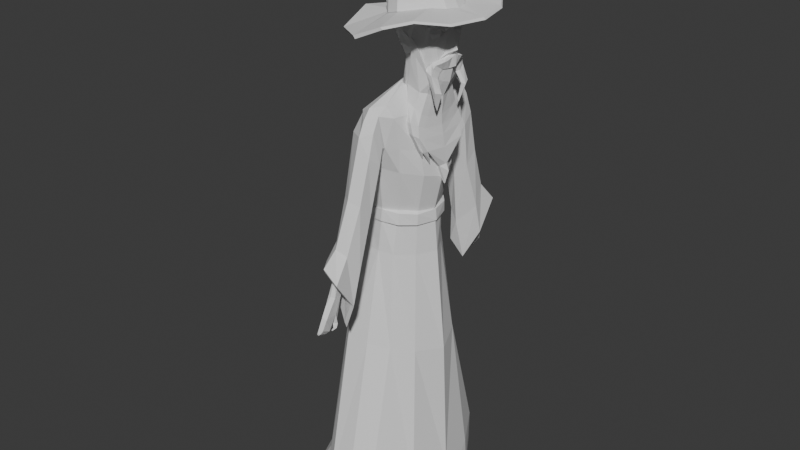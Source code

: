 # Source: wizard2.blend  (saved by Blender 4.0.36; exported with 4.5.12 LTS)
import bpy
from mathutils import Matrix  # noqa: F401  (used for matrix-valued properties, if any)

bpy.ops.wm.read_factory_settings(use_empty=True)
scene = bpy.context.scene
scene.name = 'Scene'

# ---- collections
col_collection = bpy.data.collections.new('Collection'); scene.collection.children.link(col_collection)

# ---- world
world_world = bpy.data.worlds.new('World'); scene.world = world_world
world_world.use_nodes = True; world_world.node_tree.nodes.clear()
_N = world_world.node_tree.nodes; _L = world_world.node_tree.links
n0 = _N.new('ShaderNodeOutputWorld'); n0.name = 'World Output'; n0.location = (300, 300)
n1 = _N.new('ShaderNodeBackground'); n1.name = 'Background'; n1.location = (10, 300)
n1.inputs[0].default_value = (0.05088, 0.05088, 0.05088, 1.0)
_L.new(n1.outputs[0], n0.inputs[0])
n0.is_active_output = True
world_world.color = (0.05088, 0.05088, 0.05088)
world_world.use_sun_shadow = False
world_world.sun_shadow_jitter_overblur = 0.0

# ---- meshes
me_plane = bpy.data.meshes.new('Plane')
me_plane.from_pydata([(-0.04576, 0.0, 0.1645), (0.8263, 0.0, 0.1009), (-0.3076, 0.9365, -0.1258), (-0.4434, 0.7517, -0.0312), (-0.4667, 0.344, 0.08947), (-0.3197, 0.0, 0.2225), (0.7249, 0.2035, 0.1585), (0.9227, 0.532, -0.009432), (1.051, 0.673, -0.1757), (0.1782, 0.0, 0.2406), (0.6075, 0.0, 0.4165), (-0.05094, 0.8917, -0.1168), (-0.1792, 0.9415, -0.2523), (0.7083, 0.2583, 0.06834), (-0.01904, 0.08022, 0.05653), (0.05254, 0.574, 0.1252), (0.02239, 0.2251, 0.02943), (-0.03199, 0.7845, 0.004436), (-0.08708, 0.5366, 0.1335), (1.147, 0.0, 0.1143), (1.486, 0.5905, -0.2737), (1.773, 0.0, -0.02576), (1.06, 0.8282, -0.3782), (1.146, 0.8632, -0.8582), (1.766, 0.0, -0.6933), (-0.4172, 1.079, -0.5023), (0.6159, 0.9482, -0.5721), (-0.8058, 0.453, -0.03719), (-0.6948, 0.0, 0.1372), (-0.8112, 0.5116, -0.1237), (-0.03781, 1.054, -1.477), (0.9052, 0.7689, -1.214), (2.0, 0.7052, -1.287), (2.596, 0.0, -0.746), (-0.7982, 0.9656, -0.591), (-0.4468, 0.8823, -1.679), (0.1189, 0.6192, -1.854), (0.9894, 0.5164, -1.392), (-0.3333, 0.5064, -1.862), (0.1658, 0.0, -2.147), (1.062, 0.0, -1.574), (-0.2864, 0.0, -2.105), (2.066, 0.4841, -1.573), (2.0, 0.7052, -1.287), (2.06, 0.0, -1.782), (2.596, 0.0, -0.746), (2.06, 0.7216, -1.307), (2.669, 0.0, -0.6664), (1.954, 0.8026, -1.319), (2.624, 0.0, -0.6524), (2.699, 2.315, -1.136), (3.295, 0.0, -0.3533), (3.914, 2.086, -1.055), (4.387, 0.0, -0.111), (4.833, 1.894, -1.488), (5.429, 0.0, -0.1399), (2.066, 0.4841, -1.573), (2.001, 0.7054, -1.287), (2.066, 0.4841, -1.573), (2.046, 0.6939, -1.23), (2.109, 0.5032, -1.599), (2.037, 0.5114, -1.635), (2.101, 0.0, -1.811), (2.061, 0.7213, -1.306), (2.045, 0.0, -1.871), (2.037, 0.5114, -1.635), (1.954, 0.8026, -1.319), (2.037, 0.5114, -1.635), (2.807, 1.92, -2.195), (2.965, 0.0, -2.643), (3.439, 0.6173, -2.721), (4.667, 0.0, -3.024), (4.969, 0.5566, -2.829), (6.675, 1.496, -1.693), (6.839, 0.0, -0.4705), (8.366, 1.596, -1.821), (8.504, 0.0, -0.3109), (12.06, 2.339, -1.791), (12.66, 0.0, 0.09433), (18.15, 3.727, -1.67), (18.2, 0.0, 0.3353), (19.42, 4.264, -1.832), (19.52, 0.0, 0.4399), (0.8867, 0.1897, 0.08804), (0.941, 0.3602, 0.07645), (1.703, 0.1994, -0.1018), (1.582, 0.4235, -0.149), (1.132, 0.2405, -0.000419), (1.19, 0.4569, -0.1037), (1.561, 0.2968, -0.7521), (1.377, 0.5638, -0.8049), (2.375, 0.2614, -0.9464), (2.177, 0.4964, -1.127), (2.375, 0.2614, -0.9464), (2.177, 0.4964, -1.127), (2.443, 0.2675, -0.9037), (2.24, 0.508, -1.117), (2.376, 0.2975, -0.8996), (2.153, 0.565, -1.122), (2.856, 0.8224, -0.7105), (2.837, 1.847, -0.8513), (4.215, 0.9162, -0.4196), (4.066, 1.585, -0.8171), (5.208, 0.7898, -0.3446), (5.01, 1.5, -0.8796), (6.734, 0.6749, -0.689), (6.673, 1.181, -1.187), (8.545, 0.7515, -0.7291), (8.435, 1.427, -1.249), (12.43, 1.17, -0.3913), (12.24, 1.848, -1.067), (18.2, 1.722, 0.02201), (18.09, 3.271, -0.9019), (19.49, 1.747, 0.07158), (19.46, 3.392, -0.9856), (4.287, 1.752, -2.264), (6.803, 1.358, -2.563), (8.375, 1.522, -2.567), (12.1, 2.43, -2.681), (18.1, 3.7, -2.632), (19.42, 4.098, -3.075), (5.121, 1.205, -2.605), (6.8, 0.9291, -2.86), (8.376, 0.9969, -2.929), (12.35, 1.85, -3.274), (18.2, 3.109, -3.315), (19.54, 3.575, -3.831), (6.84, 0.7091, -3.076), (8.375, 0.6265, -3.185), (12.35, 1.203, -3.773), (18.23, 1.614, -4.262), (19.37, 2.115, -4.792), (6.795, 0.0, -3.242), (8.295, 0.0, -3.387), (12.33, 0.0, -4.198), (18.24, 0.0, -5.01), (19.45, 0.0, -5.74), (3.231, 2.629, -1.102), (3.859, 2.229, -1.043), (4.716, 2.037, -1.476), (2.878, 2.018, -2.112), (4.195, 1.895, -2.107), (4.069, 2.9, -1.07), (4.447, 2.433, -0.9868), (5.305, 2.242, -1.419), (3.495, 2.384, -2.227), (4.784, 2.099, -2.179), (2.478, 2.351, -1.51), (1.898, 0.6572, -1.477), (2.865, 2.679, -1.495), (3.354, 2.93, -1.483), (5.741, 3.323, -1.13), (6.231, 2.797, -1.107), (6.74, 2.683, -1.619), (5.712, 3.015, -2.11), (6.238, 2.709, -2.109), (5.582, 3.487, -1.563), (7.493, 3.953, -1.222), (8.207, 3.454, -1.07), (8.973, 3.089, -1.778), (7.37, 3.422, -2.201), (8.497, 3.165, -2.081), (7.261, 4.052, -1.657), (8.3, 4.641, -1.105), (9.496, 3.805, -1.091), (10.74, 3.527, -1.717), (8.094, 3.751, -2.403), (9.983, 3.321, -2.202), (7.912, 4.525, -1.809), (8.403, 4.554, -1.222), (9.426, 3.838, -1.21), (10.49, 3.6, -1.746), (8.226, 3.792, -2.333), (9.843, 3.424, -2.162), (8.07, 4.454, -1.825), (7.563, 3.982, -1.462), (8.062, 3.633, -1.456), (8.58, 3.517, -1.718), (7.477, 3.61, -2.004), (8.265, 3.431, -1.92), (7.401, 3.933, -1.756), (6.513, 3.499, -1.426), (6.901, 3.228, -1.422), (7.303, 3.138, -1.625), (6.446, 3.211, -1.847), (7.059, 3.071, -1.782), (6.387, 3.462, -1.654), (7.626, 3.921, -1.505), (8.014, 3.65, -1.5), (8.416, 3.56, -1.703), (7.559, 3.633, -1.926), (8.171, 3.493, -1.861), (7.5, 3.883, -1.733), (8.266, 4.025, -1.529), (8.653, 3.754, -1.524), (8.834, 3.656, -1.79), (8.199, 3.737, -1.95), (8.495, 3.697, -1.957), (8.14, 3.987, -1.757), (9.172, 4.185, -1.633), (9.161, 3.862, -1.642), (9.095, 3.756, -1.791), (9.093, 4.157, -1.939), (9.073, 3.908, -1.86), (9.144, 4.248, -1.799), (9.907, 4.626, -1.661), (9.914, 4.094, -1.708), (9.896, 3.909, -1.765), (9.536, 4.178, -2.009), (9.63, 4.048, -1.985), (9.468, 4.455, -1.851), (-0.6687, 1.396, 1.19), (-0.6382, 0.0, 1.509), (-0.8687, 2.418, 0.4891), (-0.6686, 3.064, -0.2837), (-0.2243, 3.27, -1.272), (0.1123, 2.109, -2.692), (-0.07899, 0.0, -3.568), (-0.7512, 1.418, 1.122), (-0.7207, 0.0, 1.442), (-0.9512, 2.441, 0.4213), (-0.7511, 3.087, -0.3514), (-0.3412, 3.293, -1.332), (-0.06946, 2.131, -2.807), (-0.2263, 0.0, -3.69), (-0.8794, 0.3808, 0.2182), (-0.8407, 0.0, 0.3514), (-0.9465, 0.9283, -0.07942), (-0.7327, 1.334, -1.076), (-0.5649, 1.143, -1.615), (-0.3724, 0.4472, -2.146), (-0.2842, 0.0, -2.365), (-1.528, 0.3225, -0.1455), (-1.662, 0.0, -0.101), (-1.49, 0.7492, -0.4025), (-1.369, 1.158, -1.19), (-1.147, 0.9903, -1.711), (-1.073, 0.4911, -2.224), (-1.001, 0.0, -2.447), (-2.194, 0.3044, -1.005), (-2.241, 0.0, -0.9954), (-2.149, 0.5305, -1.178), (-2.099, 0.7268, -1.324), (-1.978, 0.6515, -1.79), (-1.969, 0.4023, -2.061), (-1.917, 0.0, -2.189), (-2.696, 0.3212, -1.451), (-2.73, 0.0, -1.372), (-2.688, 0.4703, -1.512), (-2.678, 0.4877, -1.675), (-2.625, 0.466, -1.901), (-2.616, 0.3347, -2.119), (-2.479, 0.0, -2.228), (-3.352, 0.1548, -2.057), (-3.375, 0.0, -2.08), (-3.325, 0.2201, -2.082), (-3.278, 0.2402, -2.185), (-3.229, 0.2123, -2.314), (-3.203, 0.181, -2.409), (-3.144, 0.0, -2.437), (-3.446, 0.0, -3.207), (0.3853, 1.087, -0.7239), (0.1646, 1.154, -0.7225), (-0.02657, 1.149, -0.8786), (0.42, 1.036, -0.9744), (8.551, 0.7947, -0.7479), (0.5012, 1.073, -0.821), (0.05073, 1.214, -0.805), (-0.1372, 1.305, -1.054), (0.2949, 1.236, -1.121), (2.331, 1.921, -1.501), (2.428, 1.863, -1.157), (10.63, 4.165, -1.886), (10.36, 3.981, -1.733), (10.32, 3.881, -1.871), (10.54, 4.027, -1.75), (10.54, 3.989, -1.825), (10.66, 4.121, -1.879), (10.64, 4.142, -1.846), (9.924, 4.124, -1.874), (10.33, 4.099, -1.864), (10.52, 4.114, -1.825), (10.35, 4.73, -1.762), (10.54, 4.355, -1.797), (10.49, 4.776, -1.84), (10.68, 4.411, -1.927), (10.47, 4.824, -1.943), (10.68, 4.318, -1.988), (10.29, 4.793, -1.904), (9.822, 4.67, -1.83), (10.53, 4.254, -1.918), (10.77, 4.429, -2.061), (10.57, 4.79, -1.927), (10.78, 4.373, -2.196), (10.56, 4.792, -2.0), (0.9897, 0.6, 0.1827), (1.066, 0.7023, 0.03384), (0.9061, 0.3865, 0.3051), (0.7552, 0.0, 0.3373), (1.177, 0.0, 0.3548), (1.263, 0.4181, 0.09409), (0.8347, 0.1621, 0.3203), (1.254, 0.2008, 0.1966), (1.19, 0.4569, -0.1037), (1.051, 0.673, -0.1757), (1.384, 0.5033, 0.04623), (1.168, 0.794, 0.004718), (1.589, 0.4997, -0.03164), (1.264, 0.8257, -0.3316), (1.562, 0.6103, 0.06088), (1.414, 0.8802, -0.007208), (1.983, 0.5587, 0.1828), (1.949, 0.8234, -0.03312), (2.029, 0.6733, 0.2873), (1.956, 0.9189, 0.1866), (2.569, 0.5638, 0.03201), (2.493, 0.6813, -0.007099), (2.726, 0.6112, 0.04619), (2.493, 0.7491, 0.07388), (1.176, 0.0, 0.2451), (1.802, 0.0, 0.1051), (1.612, 0.4899, -0.01816), (1.669, 0.7738, -0.1229), (1.219, 0.5232, 0.02715), (1.732, 0.2657, 0.02906), (1.161, 0.3069, 0.1304), (2.102, 0.6086, -0.4732), (1.915, 0.8307, -1.093), (2.336, 0.0, -0.3223), (2.25, 0.334, -0.4154), (2.138, 0.6898, -0.313), (2.094, 0.8839, -0.512), (2.372, 0.0, -0.162), (2.286, 0.4153, -0.2551), (2.792, 0.8756, -0.5248), (2.487, 0.9874, -0.9588), (3.026, 0.0, -0.3738), (2.94, 0.601, -0.4669), (2.828, 0.9568, -0.3645), (2.632, 1.053, -0.5847), (3.062, 0.0, -0.2135), (2.976, 0.6823, -0.3066), (3.182, 1.048, -0.5051), (3.125, 1.242, -0.9068), (3.416, 0.0, -0.3542), (3.33, 0.7739, -0.4473), (3.218, 1.13, -0.3449), (3.071, 1.394, -0.4881), (3.452, 0.0, -0.1939), (3.365, 0.8551, -0.287), (3.593, 1.158, -0.3568), (3.54, 1.266, -0.7108), (3.76, 0.0, -0.2493), (3.699, 0.9622, -0.3156), (3.619, 1.216, -0.2426), (3.481, 1.397, -0.3896), (3.785, 0.0, -0.1351), (3.724, 1.02, -0.2014), (4.277, 0.8177, -0.409), (4.129, 1.056, -0.4992), (4.265, 0.0, -0.2592), (4.232, 0.7593, -0.3639), (4.234, 0.9864, -0.2518), (4.111, 1.145, -0.254), (4.258, 0.0, -0.05381), (4.135, 0.9593, -0.05805), (4.973, 0.0, -0.2126), (5.03, 0.1669, -0.3067), (4.868, 0.0, 0.03567), (4.926, 0.2534, -0.07468), (5.222, 0.0, 0.01378), (5.687, 0.0, -0.05294), (5.143, 0.0, 0.1416), (5.662, 0.0, -0.01311), (4.495, 0.7124, -0.1797), (4.795, 0.5636, -0.2684), (4.506, 0.7623, -0.1155), (4.82, 0.5646, -0.259), (4.487, 0.8927, -0.3446), (4.493, 0.8893, -0.3993), (4.488, 0.8945, -0.3412), (4.488, 0.9047, -0.3602), (0.3969, 0.9152, -0.514), (0.5219, 1.026, -0.4839), (1.046, 0.9572, -0.8518), (0.8348, 0.9742, -0.6166), (0.1717, 1.075, -0.6324), (0.1997, 1.114, -0.628), (0.2918, 1.083, -0.727), (0.316, 1.121, -0.7052), (0.07962, 1.164, -0.6917), (0.08141, 1.174, -0.686), (0.1233, 1.152, -0.7366), (0.1248, 1.17, -0.7232), (0.3288, 1.035, -0.7438), (0.1604, 1.104, -0.7534), (1.046, 0.9572, -0.8518), (0.2918, 1.083, -0.727), (1.046, 0.9572, -0.8518), (0.2918, 1.083, -0.727), (-0.1484, 0.537, 0.0414), (-0.3385, 0.6935, 0.04919), (-0.3227, 0.3543, 0.05804), (-0.2524, 0.9113, -0.07618), (-0.321, 0.153, 0.192), (-0.1491, 0.971, -0.1845), (-0.2869, 0.9787, -0.06008), (-0.4227, 0.7939, 0.03452), (-0.424, 0.3826, 0.1499), (-0.3387, 0.3441, 0.1791), (-0.3178, 0.7357, 0.1149), (-0.3003, 0.1952, 0.2577), (-0.2316, 0.9535, -0.01046), (0.1687, 0.7739, -0.07683), (0.2312, 0.587, 0.02774), (0.2429, 0.6796, 0.009536), (0.05343, 0.5743, 0.08928), (0.02328, 0.2254, -0.006516), (-0.0311, 0.7849, -0.03151), (-0.08619, 0.5369, 0.09757), (-0.02085, 0.5544, 0.1328), (2.545, 1.441, -2.005), (3.73, 1.635, -2.359), (3.422, 1.532, -2.375), (3.037, 1.445, -2.387), (2.545, 1.441, -2.005), (2.605, 1.411, -2.109), (7.117, 1.522, -1.727), (7.208, 0.6927, -3.098), (7.193, 0.0, -3.28), (7.19, 0.9431, -2.874), (7.176, 1.385, -2.564), (7.136, 0.6919, -0.6979), (7.088, 1.239, -1.202), (7.259, 0.0, -0.4302), (6.756, 1.27, -1.083), (6.635, 1.568, -1.656), (7.114, 1.596, -1.692), (6.812, 0.0, -0.4042), (6.822, 0.7779, -0.6157), (7.177, 1.44, -2.598), (6.774, 1.411, -2.597), (7.299, 1.036, -2.934), (6.877, 1.021, -2.919), (7.319, 0.8276, -3.176), (6.921, 0.8454, -3.152), (7.195, 0.0, -3.373), (6.765, 0.0, -3.332), (7.257, 0.7963, -0.6253), (7.205, 1.333, -1.099), (7.267, 0.0, -0.3606), (-0.8807, 0.5036, 0.3044), (-0.842, 0.0, 0.402), (-0.9479, 0.9659, -0.05067), (-0.5662, 1.222, -1.622), (-0.7341, 1.394, -1.082), (-0.3737, 0.527, -2.221), (-0.2856, 0.0, -2.44), (-1.529, 0.4453, -0.05931), (-1.664, 0.0, -0.05041), (-1.491, 0.7869, -0.3738), (-1.149, 1.07, -1.718), (-1.37, 1.217, -1.197), (-1.074, 0.5709, -2.299), (-1.002, 0.0, -2.521)], [(42, 56), (43, 57), (56, 58), (61, 65), (46, 63), (48, 66), (65, 67), (107, 265)], [(17, 413, 11), (10, 1, 6, 13), (13, 6, 7, 415, 414), (15, 415, 413, 17), (404, 402, 409, 411), (5, 14, 16, 402, 404), (14, 13, 414, 16), (0, 9, 14, 5), (9, 10, 13, 14), (2, 3, 407, 406), (6, 1, 83, 84, 7), (84, 83, 301, 297), (11, 8, 22, 12), (8, 20, 22), (85, 21, 24, 89), (22, 20, 23, 26), (12, 22, 26, 261, 262, 25), (12, 25, 2), (4, 3, 29, 27), (3, 2, 25, 29), (25, 262, 263, 264, 261, 26, 31, 30), (26, 23, 31), (89, 24, 33, 91), (23, 32, 31), (25, 30, 35, 34), (25, 34, 29), (35, 30, 36, 38), (30, 31, 37, 36), (38, 36, 39, 41), (36, 37, 40, 39), (37, 31, 32, 42), (40, 37, 42, 44), (91, 33, 45, 93), (93, 45, 47, 95), (95, 47, 49, 97), (97, 49, 51, 99), (99, 51, 53, 101), (101, 53, 55, 103), (42, 32, 46, 60), (44, 42, 60, 62), (60, 46, 48, 148, 61), (62, 60, 61, 64), (61, 148, 270, 425), (67, 421, 426, 64), (64, 426, 424, 70, 69), (69, 70, 72, 71), (70, 424, 423, 72), (103, 55, 74, 105), (116, 73, 436, 441), (107, 76, 78, 109), (109, 78, 80, 111), (111, 80, 82, 113), (79, 112, 114, 81), (112, 111, 113, 114), (77, 110, 112, 79), (110, 109, 111, 112), (75, 108, 110, 77), (108, 107, 109, 110), (434, 432, 448, 450), (105, 74, 438, 439), (54, 104, 106, 73), (104, 103, 105, 106), (52, 102, 104, 54), (102, 101, 103, 104), (50, 100, 52), (100, 99, 101, 102), (48, 98, 100, 271), (98, 97, 99, 100), (46, 96, 98, 48), (96, 95, 97, 98), (43, 94, 96, 46), (94, 93, 95, 96), (32, 92, 94, 43), (92, 91, 93, 94), (23, 90, 92, 32), (90, 89, 91, 92), (20, 86, 90, 23), (86, 85, 89, 90), (86, 20, 327, 326), (88, 87, 325, 323), (8, 296, 306, 304), (87, 88, 300, 302), (54, 73, 116, 115), (77, 79, 119, 118), (73, 106, 435, 436), (79, 81, 120, 119), (75, 77, 118, 117), (118, 119, 125, 124), (122, 116, 441, 443), (119, 120, 126, 125), (117, 118, 124, 123), (115, 116, 122, 121), (124, 125, 130, 129), (433, 427, 437, 449), (125, 126, 131, 130), (123, 124, 129, 128), (121, 122, 127, 72), (129, 130, 135, 134), (431, 430, 442, 440), (130, 131, 136, 135), (128, 129, 134, 133), (72, 127, 132, 71), (72, 423, 422, 121), (121, 422, 115), (50, 52, 138, 137), (68, 147, 149, 140), (115, 68, 140, 141), (52, 139, 138), (54, 115, 139), (139, 141, 146, 144), (138, 139, 144, 143), (141, 140, 145, 146), (140, 149, 150, 145), (137, 138, 143, 142), (149, 147, 50, 137), (150, 149, 137, 142), (147, 270, 271, 50), (144, 146, 155, 153), (143, 144, 153, 152), (146, 145, 154, 155), (150, 142, 151, 156), (145, 150, 156, 154), (142, 143, 152, 151), (152, 153, 159, 158), (155, 154, 160, 161), (154, 156, 162, 160), (151, 152, 158, 157), (156, 151, 157, 162), (153, 155, 161, 159), (157, 158, 164, 163), (162, 157, 163, 168), (159, 161, 167, 165), (158, 159, 165, 164), (161, 160, 166, 167), (160, 162, 168, 166), (167, 166, 172, 173), (166, 168, 174, 172), (163, 164, 170, 169), (168, 163, 169, 174), (165, 167, 173, 171), (164, 165, 171, 170), (174, 169, 175, 180), (171, 173, 179, 177), (170, 171, 177, 176), (173, 172, 178, 179), (172, 174, 180, 178), (169, 170, 176, 175), (179, 178, 184, 185), (178, 180, 186, 184), (175, 176, 182, 181), (180, 175, 181, 186), (177, 179, 185, 183), (176, 177, 183, 182), (186, 181, 187, 192), (183, 185, 191, 189), (182, 183, 189, 188), (185, 184, 190, 191), (184, 186, 192, 190), (181, 182, 188, 187), (191, 190, 196, 197), (190, 192, 198, 196), (187, 188, 194, 193), (192, 187, 193, 198), (189, 191, 197, 195), (188, 189, 195, 194), (198, 193, 199, 204), (195, 197, 203, 201), (194, 195, 201, 200), (197, 196, 202, 203), (196, 198, 204, 202), (193, 194, 200, 199), (203, 202, 208, 209), (202, 204, 210, 208), (199, 200, 206, 205), (204, 199, 205, 210), (201, 203, 209, 207), (200, 201, 207, 206), (34, 35, 215, 214), (35, 38, 216, 215), (28, 27, 211, 212), (29, 34, 214, 213), (38, 41, 217, 216), (27, 29, 213, 211), (214, 215, 222, 221), (212, 211, 218, 219), (216, 217, 224, 223), (213, 214, 221, 220), (211, 213, 220, 218), (215, 216, 223, 222), (222, 223, 230, 229), (221, 222, 229, 228), (219, 218, 225, 226), (223, 224, 231, 230), (220, 221, 228, 227), (218, 220, 227, 225), (228, 229, 454, 455), (235, 234, 460, 462), (225, 227, 453, 451), (236, 235, 462, 461), (226, 225, 451, 452), (234, 232, 458, 460), (235, 236, 243, 242), (233, 232, 239, 240), (237, 238, 245, 244), (234, 235, 242, 241), (232, 234, 241, 239), (236, 237, 244, 243), (240, 239, 246, 247), (244, 245, 252, 251), (241, 242, 249, 248), (239, 241, 248, 246), (243, 244, 251, 250), (242, 243, 250, 249), (251, 252, 259, 258), (248, 249, 256, 255), (246, 248, 255, 253), (250, 251, 258, 257), (249, 250, 257, 256), (247, 246, 253, 254), (257, 258, 260), (256, 257, 260), (254, 253, 260), (258, 259, 260), (255, 256, 260), (253, 255, 260), (266, 269, 268, 267), (262, 261, 266, 267), (261, 264, 269, 266), (263, 262, 267, 268), (264, 263, 268, 269), (68, 270, 147), (271, 100, 50), (52, 100, 102), (271, 270, 148, 48), (206, 207, 274, 273), (273, 274, 276, 275), (273, 275, 281, 280), (206, 273, 280, 279), (280, 281, 276, 274), (279, 280, 274, 207), (276, 281, 272, 277), (207, 209, 279), (205, 206, 283, 282), (282, 283, 285, 284), (286, 284, 292, 294), (286, 287, 288), (282, 284, 286, 288), (205, 282, 288, 289), (285, 283, 290, 287), (283, 206, 279, 290), (288, 287, 290), (205, 289, 210), (208, 210, 289), (208, 279, 209), (289, 279, 208), (288, 290, 279, 289), (292, 291, 293, 294), (284, 285, 291, 292), (285, 287, 293, 291), (287, 286, 294, 293), (114, 113, 82, 136, 131, 126, 120, 81), (281, 275, 278, 272), (275, 276, 277, 278), (272, 278, 277), (301, 298, 299, 302), (295, 297, 300, 296), (297, 301, 302, 300), (8, 7, 295, 296), (7, 84, 297, 295), (19, 87, 302, 299), (83, 1, 298, 301), (306, 305, 309, 310), (88, 8, 304, 303), (300, 88, 303, 305), (296, 300, 305, 306), (308, 310, 314, 312), (303, 304, 308, 307), (304, 306, 310, 308), (305, 303, 307, 309), (313, 311, 315, 317), (309, 307, 311, 313), (310, 309, 313, 314), (307, 308, 312, 311), (315, 316, 318, 317), (314, 313, 317, 318), (311, 312, 316, 315), (312, 314, 318, 316), (325, 319, 320, 324), (400, 18, 17), (323, 325, 324, 321), (85, 86, 326, 329), (87, 19, 319, 325), (321, 324, 333, 330), (327, 331, 339, 335), (328, 329, 337, 336), (331, 330, 338, 339), (322, 321, 330, 331), (324, 320, 332, 333), (21, 85, 329, 328), (20, 322, 383, 382), (337, 334, 342, 345), (341, 340, 348, 349), (335, 339, 347, 343), (333, 332, 340, 341), (329, 326, 334, 337), (326, 327, 335, 334), (330, 333, 341, 338), (346, 349, 357, 354), (345, 342, 350, 353), (349, 348, 356, 357), (334, 335, 343, 342), (338, 341, 349, 346), (339, 338, 346, 347), (336, 337, 345, 344), (354, 357, 365, 362), (350, 351, 359, 358), (353, 350, 358, 361), (347, 346, 354, 355), (342, 343, 351, 350), (344, 345, 353, 352), (343, 347, 355, 351), (365, 361, 374, 376), (359, 363, 381, 379), (361, 365, 369, 367), (355, 354, 362, 363), (352, 353, 361, 360), (351, 355, 363, 359), (357, 356, 364, 365), (369, 368, 372, 373), (360, 361, 367, 366), (365, 364, 368, 369), (370, 371, 373, 372), (367, 369, 373, 371), (366, 367, 371, 370), (374, 375, 377, 376), (362, 365, 376, 377), (358, 362, 377, 375), (361, 358, 375, 374), (378, 379, 381, 380), (362, 358, 378, 380), (358, 359, 379, 378), (363, 362, 380, 381), (383, 385, 389, 387), (327, 20, 382, 384), (331, 327, 384, 385), (322, 331, 385, 383), (388, 386, 390, 392), (385, 384, 388, 389), (384, 382, 386, 388), (382, 383, 387, 386), (390, 391, 393, 392), (386, 387, 391, 390), (387, 389, 393, 391), (389, 388, 392, 393), (392, 388, 394, 395), (384, 23, 394, 388), (384, 327, 59, 23), (59, 57, 23), (59, 63, 57), (327, 335, 59), (388, 384, 396, 397), (397, 396, 398, 399), (400, 16, 18), (403, 12, 405, 412), (401, 402, 16, 400), (12, 403, 401, 400, 17, 11), (404, 4, 27, 28, 5), (408, 409, 410, 407), (407, 410, 412, 405, 406), (409, 408, 411), (4, 404, 411, 408), (402, 401, 410, 409), (401, 403, 412, 410), (3, 4, 408, 407), (12, 2, 406, 405), (11, 413, 8), (414, 415, 15), (16, 414, 15), (413, 415, 7, 8), (15, 17, 418, 416), (17, 18, 419, 418), (16, 15, 416, 417), (18, 16, 417, 419), (417, 420, 419), (419, 420, 418), (418, 420, 416), (416, 420, 417), (439, 438, 450, 448), (115, 422, 68), (425, 270, 68), (139, 52, 54), (423, 424, 68), (426, 421, 68), (139, 115, 141), (424, 426, 68), (422, 423, 68), (433, 432, 107, 108), (428, 430, 123, 128), (431, 427, 75, 117), (429, 428, 128, 133), (430, 431, 117, 123), (427, 433, 108, 75), (432, 434, 76, 107), (436, 435, 449, 437), (435, 439, 448, 449), (436, 437, 440, 441), (441, 440, 442, 443), (443, 442, 444, 445), (445, 444, 446, 447), (106, 105, 439, 435), (432, 433, 449, 448), (127, 122, 443, 445), (430, 428, 444, 442), (427, 431, 440, 437), (428, 429, 446, 444), (132, 127, 445, 447), (454, 456, 463, 461), (455, 454, 461, 462), (452, 451, 458, 459), (456, 457, 464, 463), (453, 455, 462, 460), (451, 453, 460, 458), (237, 236, 461, 463), (227, 228, 455, 453), (238, 237, 463, 464), (229, 230, 456, 454), (230, 231, 457, 456), (232, 233, 459, 458)])
_uv = me_plane.uv_layers.new(name='UVMap')
_uv.uv.foreach_set('vector', [0.66, 0.7541, 0.7299, 0.7541, 0.66, 1.0, 0.66, 0.0, 1.0, 0.0, 1.0, 0.2541, 0.66, 0.2541, 0.66, 0.2541, 1.0, 0.2541, 1.0, 0.5041, 0.741, 0.5041, 0.66, 0.4294, 0.66, 0.5041, 0.741, 0.5041, 0.7299, 0.7541, 0.66, 0.7541, 0.03387, 0.3621, 0.07841, 0.5041, 0.07841, 0.5041, 0.03387, 0.3621, 0.0, 0.2541, 0.3267, 0.2541, 0.3267, 0.5041, 0.07841, 0.5041, 0.03387, 0.3621, 0.3267, 0.2541, 0.66, 0.2541, 0.66, 0.4294, 0.3267, 0.5041, 0.0, 0.0, 0.3267, 0.0, 0.3267, 0.2541, 0.0, 0.2541, 0.3267, 0.0, 0.66, 0.0, 0.66, 0.2541, 0.3267, 0.2541, 0.0, 1.0, 0.0, 0.7541, 0.0, 0.7541, 0.0, 1.0, 1.0, 0.2541, 1.0, 0.0, 1.0, 0.1869, 1.0, 0.3549, 1.0, 0.5041, 1.0, 0.3549, 1.0, 0.1869, 1.0, 0.1869, 1.0, 0.3549, 0.66, 1.0, 1.0, 0.7541, 1.0, 0.7541, 0.66, 1.0, 1.0, 0.7541, 1.0, 0.5041, 1.0, 0.7541, 1.0, 0.1869, 1.0, 0.0, 1.0, 0.0, 1.0, 0.1869, 1.0, 0.7541, 1.0, 0.5041, 1.0, 0.5041, 1.0, 0.7541, 0.66, 1.0, 1.0, 0.7541, 1.0, 0.7541, 0.8855, 0.8369, 0.7695, 0.9208, 0.66, 1.0, 0.66, 1.0, 0.66, 1.0, 0.0, 1.0, 0.0, 0.5041, 0.0, 0.7541, 0.0, 0.7541, 0.0, 0.5041, 0.0, 0.7541, 0.0, 1.0, 0.0, 1.0, 0.0, 0.7541, 0.66, 1.0, 0.7695, 0.9208, 0.7306, 0.9489, 0.8583, 0.8566, 0.8855, 0.8369, 1.0, 0.7541, 1.0, 0.7541, 0.66, 1.0, 1.0, 0.7541, 1.0, 0.5041, 1.0, 0.7541, 1.0, 0.1869, 1.0, 0.0, 1.0, 0.0, 1.0, 0.1869, 1.0, 0.5041, 1.0, 0.5041, 1.0, 0.7541, 0.66, 1.0, 0.66, 1.0, 0.66, 1.0, 0.66, 1.0, 0.66, 1.0, 0.66, 1.0, 0.0, 0.7541, 0.66, 1.0, 0.66, 1.0, 0.66, 1.0, 0.66, 1.0, 0.66, 1.0, 1.0, 0.7541, 1.0, 0.7541, 0.66, 1.0, 0.66, 1.0, 0.66, 1.0, 0.66, 1.0, 0.66, 1.0, 0.66, 1.0, 1.0, 0.7541, 1.0, 0.7541, 0.66, 1.0, 1.0, 0.7541, 1.0, 0.7541, 1.0, 0.7541, 1.0, 0.7541, 1.0, 0.7541, 1.0, 0.7541, 1.0, 0.7541, 1.0, 0.7541, 1.0, 0.1869, 1.0, 0.0, 1.0, 0.0, 1.0, 0.1869, 1.0, 0.1869, 1.0, 0.0, 1.0, 0.0, 1.0, 0.1869, 1.0, 0.1869, 1.0, 0.0, 1.0, 0.0, 1.0, 0.1869, 1.0, 0.1869, 1.0, 0.0, 1.0, 0.0, 1.0, 0.1869, 1.0, 0.1869, 1.0, 0.0, 1.0, 0.0, 1.0, 0.1869, 1.0, 0.1869, 1.0, 0.0, 1.0, 0.0, 1.0, 0.1869, 1.0, 0.7541, 1.0, 0.7541, 1.0, 0.7541, 1.0, 0.7541, 1.0, 0.7541, 1.0, 0.7541, 1.0, 0.7541, 1.0, 0.7541, 1.0, 0.7541, 1.0, 0.7541, 1.0, 0.7541, 1.0, 0.7541, 1.0, 0.7541, 1.0, 0.7541, 1.0, 0.7541, 1.0, 0.7541, 1.0, 0.7541, 1.0, 0.7541, 1.0, 0.7541, 1.0, 0.7541, 1.0, 0.7541, 0.0, 0.0, 0.0, 0.0, 0.0, 0.0, 0.0, 0.0, 0.0, 0.0, 0.0, 0.0, 0.0, 0.0, 0.0, 0.0, 0.0, 0.0, 0.0, 0.0, 0.0, 0.0, 0.0, 0.0, 0.0, 0.0, 0.0, 0.0, 0.0, 0.0, 0.0, 0.0, 0.0, 0.0, 1.0, 0.1869, 1.0, 0.0, 1.0, 0.0, 1.0, 0.1869, 1.0, 0.5041, 1.0, 0.5041, 1.0, 0.5041, 1.0, 0.5041, 1.0, 0.1869, 1.0, 0.0, 1.0, 0.0, 1.0, 0.1869, 1.0, 0.1869, 1.0, 0.0, 1.0, 0.0, 1.0, 0.1869, 1.0, 0.1869, 1.0, 0.0, 1.0, 0.0, 1.0, 0.1869, 1.0, 0.5041, 1.0, 0.3549, 1.0, 0.3549, 1.0, 0.5041, 1.0, 0.3549, 1.0, 0.1869, 1.0, 0.1869, 1.0, 0.3549, 1.0, 0.5041, 1.0, 0.3549, 1.0, 0.3549, 1.0, 0.5041, 1.0, 0.3549, 1.0, 0.1869, 1.0, 0.1869, 1.0, 0.3549, 1.0, 0.5041, 1.0, 0.3549, 1.0, 0.3549, 1.0, 0.5041, 1.0, 0.3549, 1.0, 0.1869, 1.0, 0.1869, 1.0, 0.3549, 1.0, 0.0, 1.0, 0.1869, 1.0, 0.1869, 1.0, 0.0, 1.0, 0.1869, 1.0, 0.0, 1.0, 0.0, 1.0, 0.1869, 1.0, 0.5041, 1.0, 0.3549, 1.0, 0.3549, 1.0, 0.5041, 1.0, 0.3549, 1.0, 0.1869, 1.0, 0.1869, 1.0, 0.3549, 1.0, 0.5041, 1.0, 0.3549, 1.0, 0.3549, 1.0, 0.5041, 1.0, 0.3549, 1.0, 0.1869, 1.0, 0.1869, 1.0, 0.3549, 1.0, 0.5041, 1.0, 0.3549, 1.0, 0.5041, 1.0, 0.3549, 1.0, 0.1869, 1.0, 0.1869, 1.0, 0.3549, 1.0, 0.5041, 1.0, 0.3549, 1.0, 0.3549, 1.0, 0.5041, 1.0, 0.3549, 1.0, 0.1869, 1.0, 0.1869, 1.0, 0.3549, 1.0, 0.5041, 1.0, 0.3549, 1.0, 0.3549, 1.0, 0.5041, 1.0, 0.3549, 1.0, 0.1869, 1.0, 0.1869, 1.0, 0.3549, 1.0, 0.5041, 1.0, 0.3549, 1.0, 0.3549, 1.0, 0.5041, 1.0, 0.3549, 1.0, 0.1869, 1.0, 0.1869, 1.0, 0.3549, 1.0, 0.5041, 1.0, 0.3549, 1.0, 0.3549, 1.0, 0.5041, 1.0, 0.3549, 1.0, 0.1869, 1.0, 0.1869, 1.0, 0.3549, 1.0, 0.5041, 1.0, 0.3549, 1.0, 0.3549, 1.0, 0.5041, 1.0, 0.3549, 1.0, 0.1869, 1.0, 0.1869, 1.0, 0.3549, 1.0, 0.5041, 1.0, 0.3549, 1.0, 0.3549, 1.0, 0.5041, 1.0, 0.3549, 1.0, 0.1869, 1.0, 0.1869, 1.0, 0.3549, 1.0, 0.3549, 1.0, 0.5041, 1.0, 0.5041, 1.0, 0.3549, 1.0, 0.3549, 1.0, 0.1869, 1.0, 0.1869, 1.0, 0.3549, 1.0, 0.7541, 1.0, 0.7541, 1.0, 0.7541, 1.0, 0.7541, 1.0, 0.1869, 1.0, 0.3549, 1.0, 0.3549, 1.0, 0.1869, 1.0, 0.5041, 1.0, 0.5041, 1.0, 0.5041, 1.0, 0.5041, 1.0, 0.5041, 1.0, 0.5041, 1.0, 0.5041, 1.0, 0.5041, 1.0, 0.5041, 1.0, 0.3549, 1.0, 0.3549, 1.0, 0.5041, 1.0, 0.5041, 1.0, 0.5041, 1.0, 0.5041, 1.0, 0.5041, 1.0, 0.5041, 1.0, 0.5041, 1.0, 0.5041, 1.0, 0.5041, 1.0, 0.5041, 1.0, 0.5041, 1.0, 0.5041, 1.0, 0.5041, 1.0, 0.5041, 1.0, 0.5041, 1.0, 0.5041, 1.0, 0.5041, 1.0, 0.5041, 1.0, 0.5041, 1.0, 0.5041, 1.0, 0.5041, 1.0, 0.5041, 1.0, 0.5041, 1.0, 0.5041, 1.0, 0.5041, 1.0, 0.5041, 1.0, 0.5041, 1.0, 0.5041, 1.0, 0.5041, 1.0, 0.5041, 1.0, 0.5041, 1.0, 0.5041, 1.0, 0.5041, 1.0, 0.3549, 1.0, 0.5041, 1.0, 0.5041, 1.0, 0.3549, 1.0, 0.5041, 1.0, 0.5041, 1.0, 0.5041, 1.0, 0.5041, 1.0, 0.5041, 1.0, 0.5041, 1.0, 0.5041, 1.0, 0.5041, 1.0, 0.5041, 1.0, 0.5041, 1.0, 0.5041, 1.0, 0.5041, 1.0, 0.5041, 1.0, 0.5041, 1.0, 0.5041, 1.0, 0.5041, 1.0, 0.5041, 1.0, 0.5041, 1.0, 0.5041, 1.0, 0.5041, 1.0, 0.5041, 1.0, 0.5041, 1.0, 0.5041, 1.0, 0.5041, 1.0, 0.5041, 1.0, 0.5041, 1.0, 0.5041, 1.0, 0.5041, 1.0, 0.5041, 1.0, 0.5041, 1.0, 0.5041, 1.0, 0.5041, 1.0, 0.5041, 0.2846, 0.1435, 0.3989, 0.2011, 1.0, 0.5041, 1.0, 0.5041, 0.3989, 0.2011, 1.0, 0.5041, 1.0, 0.5041, 1.0, 0.5041, 1.0, 0.5041, 1.0, 0.5041, 1.0, 0.7541, 1.0, 0.7541, 1.0, 0.7541, 1.0, 0.7541, 1.0, 0.5041, 0.0, 0.0, 0.0, 0.0, 1.0, 0.5041, 1.0, 0.5041, 1.0, 0.5041, 1.0, 0.5041, 1.0, 0.5041, 1.0, 0.5041, 1.0, 0.5041, 1.0, 0.5041, 1.0, 0.5041, 1.0, 0.5041, 1.0, 0.5041, 1.0, 0.5041, 1.0, 0.5041, 1.0, 0.5041, 1.0, 0.5041, 1.0, 0.5041, 0.0, 0.0, 0.0, 0.0, 1.0, 0.5041, 1.0, 0.7541, 1.0, 0.7541, 1.0, 0.7541, 1.0, 0.7541, 1.0, 0.5041, 1.0, 0.5041, 1.0, 0.5041, 1.0, 0.5041, 1.0, 0.7541, 1.0, 0.7541, 1.0, 0.7541, 1.0, 0.7541, 1.0, 0.7541, 1.0, 0.7541, 1.0, 0.7541, 1.0, 0.7541, 1.0, 0.7541, 1.0, 0.7541, 1.0, 0.7541, 1.0, 0.7541, 1.0, 0.5041, 1.0, 0.5041, 1.0, 0.5041, 1.0, 0.5041, 1.0, 0.5041, 1.0, 0.5041, 1.0, 0.5041, 1.0, 0.5041, 1.0, 0.5041, 0.0, 0.0, 0.0, 0.0, 1.0, 0.5041, 1.0, 0.7541, 1.0, 0.7541, 1.0, 0.7541, 1.0, 0.7541, 1.0, 0.7541, 1.0, 0.7541, 1.0, 0.7541, 1.0, 0.7541, 1.0, 0.5041, 1.0, 0.5041, 1.0, 0.5041, 1.0, 0.5041, 1.0, 0.5041, 1.0, 0.5041, 1.0, 0.5041, 1.0, 0.5041, 1.0, 0.5041, 0.0, 0.0, 0.0, 0.0, 1.0, 0.5041, 1.0, 0.7541, 1.0, 0.7541, 1.0, 0.7541, 1.0, 0.7541, 1.0, 0.5041, 1.0, 0.5041, 1.0, 0.5041, 1.0, 0.5041, 1.0, 0.7541, 1.0, 0.7541, 1.0, 0.7541, 1.0, 0.7541, 1.0, 0.5041, 1.0, 0.5041, 1.0, 0.5041, 1.0, 0.5041, 1.0, 0.5041, 1.0, 0.5041, 1.0, 0.5041, 1.0, 0.5041, 1.0, 0.7541, 1.0, 0.7541, 1.0, 0.7541, 1.0, 0.7541, 1.0, 0.5041, 1.0, 0.5041, 1.0, 0.5041, 1.0, 0.5041, 1.0, 0.5041, 1.0, 0.5041, 1.0, 0.5041, 1.0, 0.5041, 1.0, 0.5041, 0.0, 0.0, 0.0, 0.0, 1.0, 0.5041, 1.0, 0.7541, 1.0, 0.7541, 1.0, 0.7541, 1.0, 0.7541, 1.0, 0.5041, 0.0, 0.0, 0.0, 0.0, 1.0, 0.5041, 1.0, 0.7541, 1.0, 0.7541, 1.0, 0.7541, 1.0, 0.7541, 1.0, 0.5041, 1.0, 0.5041, 1.0, 0.5041, 1.0, 0.5041, 1.0, 0.7541, 1.0, 0.7541, 1.0, 0.7541, 1.0, 0.7541, 1.0, 0.5041, 1.0, 0.5041, 1.0, 0.5041, 1.0, 0.5041, 1.0, 0.5041, 1.0, 0.5041, 1.0, 0.5041, 1.0, 0.5041, 1.0, 0.7541, 1.0, 0.7541, 1.0, 0.7541, 1.0, 0.7541, 1.0, 0.5041, 1.0, 0.5041, 1.0, 0.5041, 1.0, 0.5041, 1.0, 0.5041, 1.0, 0.5041, 1.0, 0.5041, 1.0, 0.5041, 1.0, 0.5041, 0.0, 0.0, 0.0, 0.0, 1.0, 0.5041, 1.0, 0.7541, 1.0, 0.7541, 1.0, 0.7541, 1.0, 0.7541, 1.0, 0.5041, 1.0, 0.5041, 1.0, 0.5041, 1.0, 0.5041, 1.0, 0.5041, 0.0, 0.0, 0.0, 0.0, 1.0, 0.5041, 1.0, 0.7541, 1.0, 0.7541, 1.0, 0.7541, 1.0, 0.7541, 1.0, 0.5041, 1.0, 0.5041, 1.0, 0.5041, 1.0, 0.5041, 1.0, 0.7541, 1.0, 0.7541, 1.0, 0.7541, 1.0, 0.7541, 1.0, 0.5041, 1.0, 0.5041, 1.0, 0.5041, 1.0, 0.5041, 1.0, 0.5041, 1.0, 0.5041, 1.0, 0.5041, 1.0, 0.5041, 1.0, 0.7541, 1.0, 0.7541, 1.0, 0.7541, 1.0, 0.7541, 1.0, 0.5041, 1.0, 0.5041, 1.0, 0.5041, 1.0, 0.5041, 1.0, 0.5041, 1.0, 0.5041, 1.0, 0.5041, 1.0, 0.5041, 1.0, 0.5041, 0.0, 0.0, 0.0, 0.0, 1.0, 0.5041, 1.0, 0.7541, 1.0, 0.7541, 1.0, 0.7541, 1.0, 0.7541, 1.0, 0.5041, 1.0, 0.5041, 1.0, 0.5041, 1.0, 0.5041, 1.0, 0.5041, 0.0, 0.0, 0.0, 0.0, 1.0, 0.5041, 1.0, 0.7541, 1.0, 0.7541, 1.0, 0.7541, 1.0, 0.7541, 1.0, 0.5041, 1.0, 0.5041, 1.0, 0.5041, 1.0, 0.5041, 1.0, 0.7541, 1.0, 0.7541, 1.0, 0.7541, 1.0, 0.7541, 1.0, 0.5041, 1.0, 0.5041, 1.0, 0.5041, 1.0, 0.5041, 1.0, 0.5041, 1.0, 0.5041, 1.0, 0.5041, 1.0, 0.5041, 1.0, 0.7541, 1.0, 0.7541, 1.0, 0.7541, 1.0, 0.7541, 1.0, 0.5041, 1.0, 0.5041, 1.0, 0.5041, 1.0, 0.5041, 1.0, 0.5041, 1.0, 0.5041, 1.0, 0.5041, 1.0, 0.5041, 1.0, 0.5041, 0.0, 0.0, 0.0, 0.0, 1.0, 0.5041, 1.0, 0.7541, 1.0, 0.7541, 1.0, 0.7541, 1.0, 0.7541, 1.0, 0.5041, 1.0, 0.5041, 1.0, 0.5041, 1.0, 0.5041, 1.0, 0.5041, 0.0, 0.0, 0.0, 0.0, 1.0, 0.5041, 1.0, 0.7541, 1.0, 0.7541, 1.0, 0.7541, 1.0, 0.7541, 1.0, 0.5041, 1.0, 0.5041, 1.0, 0.5041, 1.0, 0.5041, 1.0, 0.7541, 1.0, 0.7541, 1.0, 0.7541, 1.0, 0.7541, 1.0, 0.5041, 1.0, 0.5041, 1.0, 0.5041, 1.0, 0.5041, 1.0, 0.5041, 1.0, 0.5041, 1.0, 0.5041, 1.0, 0.5041, 0.66, 1.0, 0.66, 1.0, 0.66, 1.0, 0.66, 1.0, 0.66, 1.0, 0.66, 1.0, 0.66, 1.0, 0.66, 1.0, 0.0, 0.2541, 0.0, 0.5041, 0.0, 0.5041, 0.0, 0.2541, 0.0, 0.7541, 0.66, 1.0, 0.66, 1.0, 0.0, 0.7541, 0.66, 1.0, 0.66, 1.0, 0.66, 1.0, 0.66, 1.0, 0.0, 0.5041, 0.0, 0.7541, 0.0, 0.7541, 0.0, 0.5041, 0.66, 1.0, 0.66, 1.0, 0.66, 1.0, 0.66, 1.0, 0.0, 0.2541, 0.0, 0.5041, 0.0, 0.5041, 0.0, 0.2541, 0.66, 1.0, 0.66, 1.0, 0.66, 1.0, 0.66, 1.0, 0.0, 0.7541, 0.66, 1.0, 0.66, 1.0, 0.0, 0.7541, 0.0, 0.5041, 0.0, 0.7541, 0.0, 0.7541, 0.0, 0.5041, 0.66, 1.0, 0.66, 1.0, 0.66, 1.0, 0.66, 1.0, 0.66, 1.0, 0.66, 1.0, 0.66, 1.0, 0.66, 1.0, 0.66, 1.0, 0.66, 1.0, 0.66, 1.0, 0.66, 1.0, 0.0, 0.2541, 0.0, 0.5041, 0.0, 0.5041, 0.0, 0.2541, 0.66, 1.0, 0.66, 1.0, 0.66, 1.0, 0.66, 1.0, 0.0, 0.7541, 0.66, 1.0, 0.66, 1.0, 0.0, 0.7541, 0.0, 0.5041, 0.0, 0.7541, 0.0, 0.7541, 0.0, 0.5041, 0.66, 1.0, 0.66, 1.0, 0.66, 1.0, 0.66, 1.0, 0.66, 1.0, 0.0, 0.7541, 0.0, 0.7541, 0.66, 1.0, 0.0, 0.5041, 0.0, 0.7541, 0.0, 0.7541, 0.0, 0.5041, 0.66, 1.0, 0.66, 1.0, 0.66, 1.0, 0.66, 1.0, 0.0, 0.2541, 0.0, 0.5041, 0.0, 0.5041, 0.0, 0.2541, 0.0, 0.7541, 0.0, 0.5041, 0.0, 0.5041, 0.0, 0.7541, 0.66, 1.0, 0.66, 1.0, 0.66, 1.0, 0.66, 1.0, 0.0, 0.2541, 0.0, 0.5041, 0.0, 0.5041, 0.0, 0.2541, 0.66, 1.0, 0.66, 1.0, 0.66, 1.0, 0.66, 1.0, 0.0, 0.7541, 0.66, 1.0, 0.66, 1.0, 0.0, 0.7541, 0.0, 0.5041, 0.0, 0.7541, 0.0, 0.7541, 0.0, 0.5041, 0.66, 1.0, 0.66, 1.0, 0.66, 1.0, 0.66, 1.0, 0.0, 0.2541, 0.0, 0.5041, 0.0, 0.5041, 0.0, 0.2541, 0.66, 1.0, 0.66, 1.0, 0.66, 1.0, 0.66, 1.0, 0.0, 0.7541, 0.66, 1.0, 0.66, 1.0, 0.0, 0.7541, 0.0, 0.5041, 0.0, 0.7541, 0.0, 0.7541, 0.0, 0.5041, 0.66, 1.0, 0.66, 1.0, 0.66, 1.0, 0.66, 1.0, 0.66, 1.0, 0.66, 1.0, 0.66, 1.0, 0.66, 1.0, 0.66, 1.0, 0.66, 1.0, 0.66, 1.0, 0.66, 1.0, 0.0, 0.7541, 0.66, 1.0, 0.66, 1.0, 0.0, 0.7541, 0.0, 0.5041, 0.0, 0.7541, 0.0, 0.7541, 0.0, 0.5041, 0.66, 1.0, 0.66, 1.0, 0.66, 1.0, 0.66, 1.0, 0.66, 1.0, 0.66, 1.0, 0.66, 1.0, 0.66, 1.0, 0.0, 0.2541, 0.0, 0.5041, 0.0, 0.5041, 0.0, 0.2541, 0.66, 1.0, 0.66, 1.0, 0.66, 1.0, 0.66, 1.0, 0.66, 1.0, 0.66, 1.0, 0.0, 0.2541, 0.0, 0.5041, 0.0, 0.2541, 0.66, 1.0, 0.66, 1.0, 0.66, 1.0, 0.0, 0.7541, 0.66, 1.0, 0.0, 0.7541, 0.0, 0.5041, 0.0, 0.7541, 0.0, 0.5041, 0.8855, 0.8369, 0.8583, 0.8566, 0.7306, 0.9489, 0.7695, 0.9208, 0.7695, 0.9208, 0.8855, 0.8369, 0.8855, 0.8369, 0.7695, 0.9208, 0.8855, 0.8369, 0.8583, 0.8566, 0.8583, 0.8566, 0.8855, 0.8369, 0.7306, 0.9489, 0.7695, 0.9208, 0.7695, 0.9208, 0.7306, 0.9489, 0.8583, 0.8566, 0.7306, 0.9489, 0.7306, 0.9489, 0.8583, 0.8566, 1.0, 0.7541, 1.0, 0.7541, 1.0, 0.7541, 1.0, 0.5041, 1.0, 0.3549, 1.0, 0.5041, 1.0, 0.5041, 1.0, 0.3549, 1.0, 0.3549, 1.0, 0.7541, 1.0, 0.7541, 1.0, 0.7541, 1.0, 0.7541, 1.0, 0.5041, 1.0, 0.5041, 1.0, 0.5041, 1.0, 0.5041, 1.0, 0.5041, 1.0, 0.5041, 1.0, 0.5041, 1.0, 0.5041, 1.0, 0.5041, 1.0, 0.5041, 1.0, 0.5041, 1.0, 0.5041, 1.0, 0.5041, 1.0, 0.5041, 1.0, 0.5041, 1.0, 0.5041, 1.0, 0.5041, 1.0, 0.5041, 1.0, 0.5041, 1.0, 0.5041, 1.0, 0.5041, 1.0, 0.5041, 1.0, 0.5041, 1.0, 0.5041, 1.0, 0.5041, 1.0, 0.5041, 1.0, 0.5041, 1.0, 0.5041, 1.0, 0.5041, 1.0, 0.5041, 1.0, 0.5041, 1.0, 0.5041, 1.0, 0.5041, 1.0, 0.5041, 1.0, 0.5041, 1.0, 0.5041, 1.0, 0.5041, 1.0, 0.5041, 1.0, 0.5041, 1.0, 0.5041, 1.0, 0.5041, 1.0, 0.5041, 1.0, 0.5041, 1.0, 0.5041, 1.0, 0.5041, 1.0, 0.5041, 1.0, 0.5041, 1.0, 0.5041, 1.0, 0.5041, 1.0, 0.5041, 1.0, 0.5041, 1.0, 0.5041, 1.0, 0.5041, 1.0, 0.5041, 1.0, 0.5041, 1.0, 0.5041, 1.0, 0.5041, 1.0, 0.5041, 1.0, 0.5041, 1.0, 0.5041, 1.0, 0.5041, 1.0, 0.5041, 1.0, 0.5041, 1.0, 0.5041, 1.0, 0.5041, 0.0, 0.0, 0.0, 0.0, 0.0, 0.0, 1.0, 0.7541, 0.0, 0.0, 0.0, 0.0, 0.0, 0.0, 1.0, 0.5041, 1.0, 0.5041, 0.0, 0.0, 1.0, 0.5041, 0.0, 0.0, 1.0, 0.5041, 1.0, 0.5041, 1.0, 0.5041, 1.0, 0.5041, 1.0, 0.5041, 1.0, 0.5041, 1.0, 0.5041, 1.0, 0.5041, 1.0, 0.5041, 1.0, 0.5041, 1.0, 0.5041, 1.0, 0.5041, 1.0, 0.5041, 1.0, 0.5041, 1.0, 0.5041, 1.0, 0.5041, 1.0, 0.5041, 1.0, 0.5041, 1.0, 0.5041, 1.0, 0.5041, 1.0, 0.3549, 1.0, 0.1869, 1.0, 0.0, 1.0, 0.5041, 1.0, 0.5041, 1.0, 0.5041, 1.0, 0.5041, 1.0, 0.5041, 1.0, 0.5041, 1.0, 0.5041, 1.0, 0.5041, 1.0, 0.5041, 1.0, 0.5041, 1.0, 0.5041, 1.0, 0.5041, 1.0, 0.5041, 1.0, 0.5041, 1.0, 0.5041, 1.0, 0.5041, 1.0, 0.1869, 1.0, 0.0, 1.0, 0.0, 1.0, 0.1869, 1.0, 0.5041, 1.0, 0.3549, 1.0, 0.3549, 1.0, 0.5041, 1.0, 0.3549, 1.0, 0.1869, 1.0, 0.1869, 1.0, 0.3549, 1.0, 0.7541, 1.0, 0.5041, 1.0, 0.5041, 1.0, 0.7541, 1.0, 0.5041, 1.0, 0.3549, 1.0, 0.3549, 1.0, 0.5041, 1.0, 0.0, 1.0, 0.1869, 1.0, 0.1869, 1.0, 0.0, 1.0, 0.1869, 1.0, 0.0, 1.0, 0.0, 1.0, 0.1869, 1.0, 0.5041, 1.0, 0.3549, 1.0, 0.3549, 1.0, 0.5041, 1.0, 0.3549, 1.0, 0.5041, 1.0, 0.5041, 1.0, 0.3549, 1.0, 0.3549, 1.0, 0.3549, 1.0, 0.3549, 1.0, 0.3549, 1.0, 0.5041, 1.0, 0.3549, 1.0, 0.3549, 1.0, 0.5041, 1.0, 0.7541, 1.0, 0.7541, 1.0, 0.7541, 1.0, 0.7541, 1.0, 0.3549, 1.0, 0.5041, 1.0, 0.5041, 1.0, 0.3549, 1.0, 0.7541, 1.0, 0.7541, 1.0, 0.7541, 1.0, 0.7541, 1.0, 0.3549, 1.0, 0.3549, 1.0, 0.3549, 1.0, 0.3549, 1.0, 0.3549, 1.0, 0.3549, 1.0, 0.3549, 1.0, 0.3549, 1.0, 0.3549, 1.0, 0.3549, 1.0, 0.3549, 1.0, 0.3549, 1.0, 0.5041, 1.0, 0.3549, 1.0, 0.3549, 1.0, 0.5041, 1.0, 0.3549, 1.0, 0.5041, 1.0, 0.5041, 1.0, 0.3549, 1.0, 0.3549, 1.0, 0.5041, 1.0, 0.5041, 1.0, 0.3549, 1.0, 0.5041, 1.0, 0.3549, 1.0, 0.3549, 1.0, 0.5041, 1.0, 0.3549, 1.0, 0.5041, 1.0, 0.5041, 1.0, 0.3549, 1.0, 0.7541, 1.0, 0.7541, 1.0, 0.7541, 1.0, 0.7541, 1.0, 0.1869, 1.0, 0.0, 1.0, 0.0, 1.0, 0.1869, 0.3083, 0.7541, 0.3267, 0.7541, 0.66, 0.7541, 1.0, 0.3549, 1.0, 0.1869, 1.0, 0.1869, 1.0, 0.3549, 1.0, 0.1869, 1.0, 0.3549, 1.0, 0.3549, 1.0, 0.1869, 1.0, 0.1869, 1.0, 0.0, 1.0, 0.0, 1.0, 0.1869, 1.0, 0.3549, 1.0, 0.1869, 1.0, 0.1869, 1.0, 0.3549, 1.0, 0.5041, 1.0, 0.5041, 1.0, 0.5041, 1.0, 0.5041, 1.0, 0.0, 1.0, 0.1869, 1.0, 0.1869, 1.0, 0.0, 1.0, 0.5041, 1.0, 0.3549, 1.0, 0.3549, 1.0, 0.5041, 1.0, 0.5041, 1.0, 0.3549, 1.0, 0.3549, 1.0, 0.5041, 1.0, 0.1869, 1.0, 0.0, 1.0, 0.0, 1.0, 0.1869, 1.0, 0.0, 1.0, 0.1869, 1.0, 0.1869, 1.0, 0.0, 1.0, 0.5041, 1.0, 0.5041, 1.0, 0.5041, 1.0, 0.5041, 1.0, 0.1869, 1.0, 0.3549, 1.0, 0.3549, 1.0, 0.1869, 1.0, 0.1869, 1.0, 0.0, 1.0, 0.0, 1.0, 0.1869, 1.0, 0.5041, 1.0, 0.5041, 1.0, 0.5041, 1.0, 0.5041, 1.0, 0.1869, 1.0, 0.0, 1.0, 0.0, 1.0, 0.1869, 1.0, 0.1869, 1.0, 0.3549, 1.0, 0.3549, 1.0, 0.1869, 1.0, 0.3549, 1.0, 0.5041, 1.0, 0.5041, 1.0, 0.3549, 1.0, 0.3549, 1.0, 0.1869, 1.0, 0.1869, 1.0, 0.3549, 1.0, 0.3549, 1.0, 0.1869, 1.0, 0.1869, 1.0, 0.3549, 1.0, 0.1869, 1.0, 0.3549, 1.0, 0.3549, 1.0, 0.1869, 1.0, 0.1869, 1.0, 0.0, 1.0, 0.0, 1.0, 0.1869, 1.0, 0.3549, 1.0, 0.5041, 1.0, 0.5041, 1.0, 0.3549, 1.0, 0.3549, 1.0, 0.1869, 1.0, 0.1869, 1.0, 0.3549, 1.0, 0.5041, 1.0, 0.3549, 1.0, 0.3549, 1.0, 0.5041, 1.0, 0.0, 1.0, 0.1869, 1.0, 0.1869, 1.0, 0.0, 1.0, 0.3549, 1.0, 0.1869, 1.0, 0.1869, 1.0, 0.3549, 1.0, 0.3549, 1.0, 0.5041, 1.0, 0.5041, 1.0, 0.3549, 1.0, 0.1869, 1.0, 0.3549, 1.0, 0.3549, 1.0, 0.1869, 1.0, 0.5041, 1.0, 0.3549, 1.0, 0.3549, 1.0, 0.5041, 1.0, 0.3549, 1.0, 0.5041, 1.0, 0.5041, 1.0, 0.3549, 1.0, 0.0, 1.0, 0.1869, 1.0, 0.1869, 1.0, 0.0, 1.0, 0.5041, 1.0, 0.5041, 1.0, 0.5041, 1.0, 0.5041, 1.0, 0.1869, 1.0, 0.1869, 1.0, 0.1869, 1.0, 0.1869, 1.0, 0.5041, 1.0, 0.5041, 1.0, 0.5041, 1.0, 0.5041, 1.0, 0.1869, 1.0, 0.1869, 1.0, 0.1869, 1.0, 0.1869, 1.0, 0.5041, 1.0, 0.3549, 1.0, 0.3549, 1.0, 0.5041, 1.0, 0.0, 1.0, 0.1869, 1.0, 0.1869, 1.0, 0.0, 1.0, 0.5041, 1.0, 0.5041, 1.0, 0.5041, 1.0, 0.5041, 1.0, 0.1869, 1.0, 0.0, 1.0, 0.0, 1.0, 0.1869, 1.0, 0.1869, 1.0, 0.0, 1.0, 0.0, 1.0, 0.1869, 1.0, 0.0, 1.0, 0.1869, 1.0, 0.1869, 1.0, 0.0, 1.0, 0.1869, 1.0, 0.0, 1.0, 0.0, 1.0, 0.1869, 1.0, 0.0, 1.0, 0.1869, 1.0, 0.1869, 1.0, 0.0, 1.0, 0.1869, 1.0, 0.1869, 1.0, 0.1869, 1.0, 0.1869, 1.0, 0.0, 1.0, 0.1869, 1.0, 0.1869, 1.0, 0.0, 1.0, 0.1869, 1.0, 0.3549, 1.0, 0.3549, 1.0, 0.1869, 1.0, 0.3549, 1.0, 0.1869, 1.0, 0.1869, 1.0, 0.3549, 1.0, 0.3549, 1.0, 0.3549, 1.0, 0.3549, 1.0, 0.3549, 1.0, 0.1869, 1.0, 0.3549, 1.0, 0.3549, 1.0, 0.1869, 1.0, 0.3549, 1.0, 0.5041, 1.0, 0.5041, 1.0, 0.3549, 1.0, 0.3549, 1.0, 0.3549, 1.0, 0.3549, 1.0, 0.3549, 1.0, 0.3549, 1.0, 0.5041, 1.0, 0.5041, 1.0, 0.3549, 1.0, 0.5041, 1.0, 0.3549, 1.0, 0.3549, 1.0, 0.5041, 1.0, 0.5041, 1.0, 0.5041, 1.0, 0.5041, 1.0, 0.5041, 1.0, 0.5041, 1.0, 0.5041, 1.0, 0.5041, 1.0, 0.5041, 1.0, 0.5041, 1.0, 0.5041, 1.0, 0.5041, 1.0, 0.5041, 1.0, 0.5041, 1.0, 0.5041, 1.0, 0.5041, 1.0, 0.5041, 1.0, 0.5041, 1.0, 0.5041, 1.0, 0.5041, 1.0, 0.5041, 1.0, 0.5041, 1.0, 0.5041, 1.0, 0.5041, 1.0, 0.5041, 1.0, 0.5041, 1.0, 0.5041, 1.0, 0.5041, 1.0, 0.5041, 1.0, 0.5041, 1.0, 0.5041, 1.0, 0.5041, 1.0, 0.5041, 1.0, 0.5041, 1.0, 0.5041, 1.0, 0.5041, 1.0, 0.5041, 1.0, 0.5041, 1.0, 0.5041, 1.0, 0.5041, 1.0, 0.5041, 1.0, 0.5041, 1.0, 0.5041, 1.0, 0.5041, 1.0, 0.5041, 1.0, 0.5041, 1.0, 0.5041, 1.0, 0.5041, 1.0, 0.5041, 1.0, 0.5041, 1.0, 0.5041, 1.0, 0.5041, 1.0, 0.5041, 1.0, 0.5041, 1.0, 0.5041, 1.0, 0.5041, 1.0, 0.5041, 1.0, 0.5041, 1.0, 0.5041, 1.0, 0.5041, 1.0, 0.5041, 1.0, 0.5041, 0.0, 0.0, 1.0, 0.5041, 1.0, 0.5041, 0.0, 0.0, 0.0, 0.0, 1.0, 0.5041, 1.0, 0.5041, 1.0, 0.5041, 1.0, 0.5041, 1.0, 0.5041, 1.0, 0.5041, 1.0, 0.5041, 1.0, 0.5041, 1.0, 0.5041, 1.0, 0.5041, 1.0, 0.5041, 0.3083, 0.7541, 0.3267, 0.5041, 0.3267, 0.7541, 0.05998, 0.9726, 0.3267, 1.0, 0.3267, 1.0, 0.05998, 0.9726, 0.1025, 0.7541, 0.07841, 0.5041, 0.3267, 0.5041, 0.3083, 0.7541, 0.3267, 1.0, 0.05998, 0.9726, 0.1025, 0.7541, 0.3083, 0.7541, 0.66, 0.7541, 0.66, 1.0, 0.03387, 0.3621, 0.0, 0.5041, 0.0, 0.5041, 0.0, 0.2541, 0.0, 0.2541, 0.0, 0.5041, 0.07841, 0.5041, 0.1025, 0.7541, 0.0, 0.7541, 0.0, 0.7541, 0.1025, 0.7541, 0.05998, 0.9726, 0.3267, 1.0, 0.0, 1.0, 0.07841, 0.5041, 0.0, 0.5041, 0.03387, 0.3621, 0.0, 0.5041, 0.03387, 0.3621, 0.03387, 0.3621, 0.0, 0.5041, 0.07841, 0.5041, 0.1025, 0.7541, 0.1025, 0.7541, 0.07841, 0.5041, 0.1025, 0.7541, 0.05998, 0.9726, 0.05998, 0.9726, 0.1025, 0.7541, 0.0, 0.7541, 0.0, 0.5041, 0.0, 0.5041, 0.0, 0.7541, 0.66, 1.0, 0.0, 1.0, 0.0, 1.0, 0.66, 1.0, 0.66, 1.0, 0.7299, 0.7541, 1.0, 0.7541, 0.66, 0.4294, 0.741, 0.5041, 0.66, 0.5041, 0.3267, 0.5041, 0.66, 0.4294, 0.66, 0.5041, 0.7299, 0.7541, 0.741, 0.5041, 1.0, 0.5041, 1.0, 0.7541, 0.66, 0.5041, 0.66, 0.7541, 0.66, 0.7541, 0.66, 0.5041, 0.66, 0.7541, 0.3267, 0.7541, 0.3267, 0.7541, 0.66, 0.7541, 0.3267, 0.5041, 0.66, 0.5041, 0.66, 0.5041, 0.3267, 0.5041, 0.3267, 0.7541, 0.3267, 0.5041, 0.3267, 0.5041, 0.3267, 0.7541, 0.3267, 0.5041, 0.4822, 0.6465, 0.3267, 0.7541, 0.3267, 0.7541, 0.4822, 0.6465, 0.66, 0.7541, 0.66, 0.7541, 0.4822, 0.6465, 0.66, 0.5041, 0.66, 0.5041, 0.4822, 0.6465, 0.3267, 0.5041, 1.0, 0.1869, 1.0, 0.0, 1.0, 0.0, 1.0, 0.1869, 1.0, 0.5041, 0.3989, 0.2011, 0.0, 0.0, 1.0, 0.7541, 1.0, 0.7541, 1.0, 0.7541, 1.0, 0.5041, 1.0, 0.5041, 1.0, 0.5041, 0.0, 0.0, 0.0, 0.0, 0.0, 0.0, 0.0, 0.0, 0.0, 0.0, 0.0, 0.0, 1.0, 0.5041, 1.0, 0.5041, 1.0, 0.5041, 0.0, 0.0, 0.0, 0.0, 0.0, 0.0, 0.3989, 0.2011, 0.2846, 0.1435, 0.0, 0.0, 1.0, 0.3549, 1.0, 0.1869, 1.0, 0.1869, 1.0, 0.3549, 1.0, 0.5041, 1.0, 0.5041, 1.0, 0.5041, 1.0, 0.5041, 1.0, 0.5041, 1.0, 0.5041, 1.0, 0.5041, 1.0, 0.5041, 1.0, 0.5041, 1.0, 0.5041, 1.0, 0.5041, 1.0, 0.5041, 1.0, 0.5041, 1.0, 0.5041, 1.0, 0.5041, 1.0, 0.5041, 1.0, 0.5041, 1.0, 0.3549, 1.0, 0.3549, 1.0, 0.5041, 1.0, 0.1869, 1.0, 0.0, 1.0, 0.0, 1.0, 0.1869, 1.0, 0.5041, 1.0, 0.3549, 1.0, 0.3549, 1.0, 0.5041, 1.0, 0.3549, 1.0, 0.1869, 1.0, 0.1869, 1.0, 0.3549, 1.0, 0.5041, 1.0, 0.5041, 1.0, 0.5041, 1.0, 0.5041, 1.0, 0.5041, 1.0, 0.5041, 1.0, 0.5041, 1.0, 0.5041, 1.0, 0.5041, 1.0, 0.5041, 1.0, 0.5041, 1.0, 0.5041, 1.0, 0.5041, 1.0, 0.5041, 1.0, 0.5041, 1.0, 0.5041, 1.0, 0.3549, 1.0, 0.1869, 1.0, 0.1869, 1.0, 0.3549, 1.0, 0.1869, 1.0, 0.3549, 1.0, 0.3549, 1.0, 0.1869, 1.0, 0.5041, 1.0, 0.5041, 1.0, 0.5041, 1.0, 0.5041, 1.0, 0.5041, 1.0, 0.5041, 1.0, 0.5041, 1.0, 0.5041, 1.0, 0.5041, 1.0, 0.5041, 1.0, 0.5041, 1.0, 0.5041, 1.0, 0.5041, 1.0, 0.5041, 1.0, 0.5041, 1.0, 0.5041, 1.0, 0.5041, 1.0, 0.5041, 1.0, 0.5041, 1.0, 0.5041, 0.66, 1.0, 0.66, 1.0, 0.66, 1.0, 0.66, 1.0, 0.66, 1.0, 0.66, 1.0, 0.66, 1.0, 0.66, 1.0, 0.0, 0.2541, 0.0, 0.5041, 0.0, 0.5041, 0.0, 0.2541, 0.66, 1.0, 0.66, 1.0, 0.66, 1.0, 0.66, 1.0, 0.0, 0.7541, 0.66, 1.0, 0.66, 1.0, 0.0, 0.7541, 0.0, 0.5041, 0.0, 0.7541, 0.0, 0.7541, 0.0, 0.5041, 0.66, 1.0, 0.66, 1.0, 0.66, 1.0, 0.66, 1.0, 0.0, 0.7541, 0.66, 1.0, 0.66, 1.0, 0.0, 0.7541, 0.66, 1.0, 0.66, 1.0, 0.66, 1.0, 0.66, 1.0, 0.66, 1.0, 0.66, 1.0, 0.66, 1.0, 0.66, 1.0, 0.66, 1.0, 0.66, 1.0, 0.66, 1.0, 0.66, 1.0, 0.0, 0.5041, 0.0, 0.2541, 0.0, 0.2541, 0.0, 0.5041])
me_plane.update()

# ---- objects
ob_plane = bpy.data.objects.new('Plane', me_plane)

# ---- transforms, parenting, visibility, modifiers, constraints
ob_plane.location = (0.0, 0.006106, 0.1523)
ob_plane.rotation_euler = (-0.0, 1.571, 0.0)
ob_plane.scale = (0.1396, 0.1396, 0.1396)
_m = ob_plane.modifiers.new('Mirror', 'MIRROR')
_m.use_axis = (False, True, False)
_m.use_clip = True

# ---- collection membership
col_collection.objects.link(ob_plane)

# ---- scene / render settings (as saved in the file)
scene.frame_start = 1; scene.frame_end = 250; scene.frame_set(35)
scene.render.engine = 'BLENDER_EEVEE_NEXT'
scene.cycles.sampling_pattern = 'TABULATED_SOBOL'
bpy.context.view_layer.update()

# ---- added for rendering (the .blend has no active camera and no usable light): camera, sun
cam_auto = bpy.data.cameras.new('AutoCamera')
cam_auto.lens = 50.0
cam_auto.sensor_width = 36.0
cam_auto.clip_end = 1000.0
ob_auto_camera = bpy.data.objects.new('AutoCamera', cam_auto)
scene.collection.objects.link(ob_auto_camera)
ob_auto_camera.location = (3.05719, -4.01685, 1.71127)
ob_auto_camera.rotation_euler = (1.09748, -7.21219e-08, 0.694738)
scene.camera = ob_auto_camera
light_auto_sun = bpy.data.lights.new('AutoSun', 'SUN')
light_auto_sun.energy = 3.0
light_auto_sun.angle = 0.0523599
ob_auto_sun = bpy.data.objects.new('AutoSun', light_auto_sun)
scene.collection.objects.link(ob_auto_sun)
ob_auto_sun.rotation_euler = (0.872665, 0.174533, 0.523599)
bpy.context.view_layer.update()
